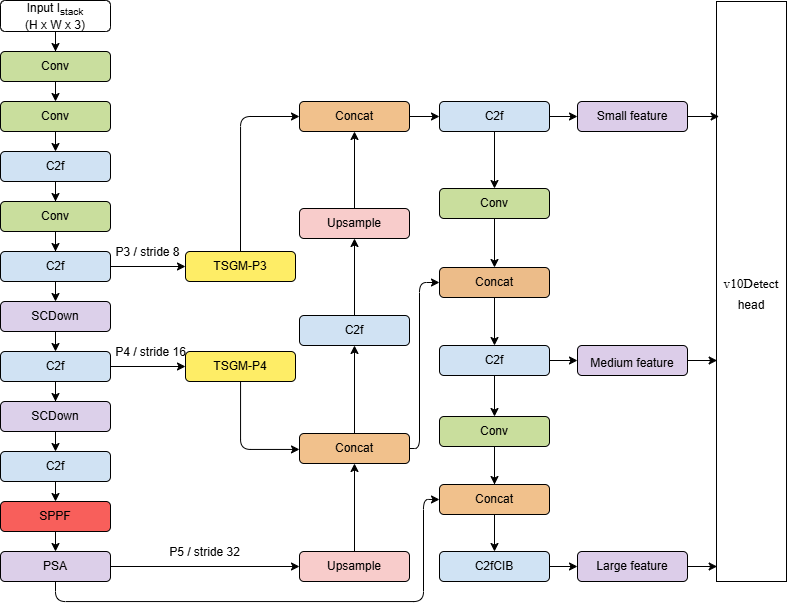

The diagram above was exported from draw.io. Its source (the exported page's mxGraphModel, read from the mxfile embedded in the PNG):
<mxGraphModel dx="1413" dy="881" grid="0" gridSize="10" guides="1" tooltips="1" connect="1" arrows="1" fold="1" page="1" pageScale="1" pageWidth="827" pageHeight="1169" math="0" shadow="0">
  <root>
    <mxCell id="0" />
    <mxCell id="1" parent="0" />
    <mxCell id="ZTGwvsQrKZT3YzzfVCIU-17" edge="1" parent="1" source="ZTGwvsQrKZT3YzzfVCIU-1" style="edgeStyle=orthogonalEdgeStyle;rounded=0;orthogonalLoop=1;jettySize=auto;html=1;exitX=0.5;exitY=1;exitDx=0;exitDy=0;" target="ZTGwvsQrKZT3YzzfVCIU-5">
      <mxGeometry relative="1" as="geometry" />
    </mxCell>
    <mxCell id="ZTGwvsQrKZT3YzzfVCIU-1" parent="1" style="rounded=1;whiteSpace=wrap;html=1;" value="&lt;font face=&quot;Helvetica&quot;&gt;Input&amp;nbsp;I&lt;sub&gt;stack&lt;/sub&gt;&lt;/font&gt;&lt;div&gt;&lt;font face=&quot;Helvetica&quot;&gt;(H x W x 3)&lt;/font&gt;&lt;/div&gt;" vertex="1">
      <mxGeometry height="31" width="110" x="18" y="249" as="geometry" />
    </mxCell>
    <mxCell id="ZTGwvsQrKZT3YzzfVCIU-20" edge="1" parent="1" source="ZTGwvsQrKZT3YzzfVCIU-5" style="edgeStyle=orthogonalEdgeStyle;rounded=0;orthogonalLoop=1;jettySize=auto;html=1;exitX=0.5;exitY=1;exitDx=0;exitDy=0;entryX=0.5;entryY=0;entryDx=0;entryDy=0;" target="ZTGwvsQrKZT3YzzfVCIU-6">
      <mxGeometry relative="1" as="geometry" />
    </mxCell>
    <mxCell id="ZTGwvsQrKZT3YzzfVCIU-5" parent="1" style="rounded=1;whiteSpace=wrap;html=1;fillColor=light-dark(#c9de9e, #ededed);" value="Conv" vertex="1">
      <mxGeometry height="30" width="110" x="18" y="300" as="geometry" />
    </mxCell>
    <mxCell id="ZTGwvsQrKZT3YzzfVCIU-23" edge="1" parent="1" source="ZTGwvsQrKZT3YzzfVCIU-6" style="edgeStyle=orthogonalEdgeStyle;rounded=0;orthogonalLoop=1;jettySize=auto;html=1;exitX=0.5;exitY=1;exitDx=0;exitDy=0;entryX=0.5;entryY=0;entryDx=0;entryDy=0;" target="ZTGwvsQrKZT3YzzfVCIU-10">
      <mxGeometry relative="1" as="geometry" />
    </mxCell>
    <mxCell id="ZTGwvsQrKZT3YzzfVCIU-6" parent="1" style="rounded=1;whiteSpace=wrap;html=1;fillColor=light-dark(#c9de9d, #ededed);" value="Conv" vertex="1">
      <mxGeometry height="30" width="110" x="18" y="350" as="geometry" />
    </mxCell>
    <mxCell id="ZTGwvsQrKZT3YzzfVCIU-27" edge="1" parent="1" source="ZTGwvsQrKZT3YzzfVCIU-7" style="edgeStyle=orthogonalEdgeStyle;rounded=0;orthogonalLoop=1;jettySize=auto;html=1;exitX=0.5;exitY=1;exitDx=0;exitDy=0;entryX=0.5;entryY=0;entryDx=0;entryDy=0;" target="ZTGwvsQrKZT3YzzfVCIU-13">
      <mxGeometry relative="1" as="geometry" />
    </mxCell>
    <mxCell id="ZTGwvsQrKZT3YzzfVCIU-7" parent="1" style="rounded=1;whiteSpace=wrap;html=1;fillColor=light-dark(#dcd0ea, #ededed);" value="SCDown" vertex="1">
      <mxGeometry height="30" width="110" x="18" y="550" as="geometry" />
    </mxCell>
    <mxCell id="ZTGwvsQrKZT3YzzfVCIU-26" edge="1" parent="1" source="ZTGwvsQrKZT3YzzfVCIU-8" style="edgeStyle=orthogonalEdgeStyle;rounded=0;orthogonalLoop=1;jettySize=auto;html=1;exitX=0.5;exitY=1;exitDx=0;exitDy=0;entryX=0.5;entryY=0;entryDx=0;entryDy=0;" target="ZTGwvsQrKZT3YzzfVCIU-7">
      <mxGeometry relative="1" as="geometry" />
    </mxCell>
    <mxCell id="ZTGwvsQrKZT3YzzfVCIU-37" edge="1" parent="1" source="ZTGwvsQrKZT3YzzfVCIU-8" style="edgeStyle=orthogonalEdgeStyle;rounded=0;orthogonalLoop=1;jettySize=auto;html=1;" target="ZTGwvsQrKZT3YzzfVCIU-35" value="">
      <mxGeometry relative="1" as="geometry" />
    </mxCell>
    <mxCell id="ZTGwvsQrKZT3YzzfVCIU-87" connectable="0" parent="ZTGwvsQrKZT3YzzfVCIU-37" style="edgeLabel;html=1;align=center;verticalAlign=middle;resizable=0;points=[];" value="&lt;font style=&quot;font-size: 12px;&quot;&gt;P3 / stride 8&lt;/font&gt;" vertex="1">
      <mxGeometry relative="1" x="-0.088" as="geometry">
        <mxPoint x="2" y="-15" as="offset" />
      </mxGeometry>
    </mxCell>
    <mxCell id="ZTGwvsQrKZT3YzzfVCIU-8" parent="1" style="rounded=1;whiteSpace=wrap;html=1;strokeColor=default;align=center;verticalAlign=middle;fontFamily=Helvetica;fontSize=12;fontColor=default;fillColor=light-dark(#d0e2f3, #ededed);" value="C2f" vertex="1">
      <mxGeometry height="30" width="110" x="18" y="500" as="geometry" />
    </mxCell>
    <mxCell id="ZTGwvsQrKZT3YzzfVCIU-25" edge="1" parent="1" source="ZTGwvsQrKZT3YzzfVCIU-9" style="edgeStyle=orthogonalEdgeStyle;rounded=0;orthogonalLoop=1;jettySize=auto;html=1;exitX=0.5;exitY=1;exitDx=0;exitDy=0;" target="ZTGwvsQrKZT3YzzfVCIU-8">
      <mxGeometry relative="1" as="geometry" />
    </mxCell>
    <mxCell id="ZTGwvsQrKZT3YzzfVCIU-9" parent="1" style="rounded=1;whiteSpace=wrap;html=1;strokeColor=default;align=center;verticalAlign=middle;fontFamily=Helvetica;fontSize=12;fontColor=default;fillColor=light-dark(#c9de9d, #ededed);" value="Conv" vertex="1">
      <mxGeometry height="30" width="110" x="18" y="450" as="geometry" />
    </mxCell>
    <mxCell id="ZTGwvsQrKZT3YzzfVCIU-24" edge="1" parent="1" source="ZTGwvsQrKZT3YzzfVCIU-10" style="edgeStyle=orthogonalEdgeStyle;rounded=0;orthogonalLoop=1;jettySize=auto;html=1;exitX=0.5;exitY=1;exitDx=0;exitDy=0;" target="ZTGwvsQrKZT3YzzfVCIU-9">
      <mxGeometry relative="1" as="geometry" />
    </mxCell>
    <mxCell id="ZTGwvsQrKZT3YzzfVCIU-10" parent="1" style="rounded=1;whiteSpace=wrap;html=1;fillColor=light-dark(#d0e2f3, #ededed);" value="C2f" vertex="1">
      <mxGeometry height="30" width="110" x="18" y="400" as="geometry" />
    </mxCell>
    <mxCell id="ZTGwvsQrKZT3YzzfVCIU-29" edge="1" parent="1" source="ZTGwvsQrKZT3YzzfVCIU-12" style="edgeStyle=orthogonalEdgeStyle;rounded=0;orthogonalLoop=1;jettySize=auto;html=1;exitX=0.5;exitY=1;exitDx=0;exitDy=0;entryX=0.5;entryY=0;entryDx=0;entryDy=0;" target="ZTGwvsQrKZT3YzzfVCIU-14">
      <mxGeometry relative="1" as="geometry" />
    </mxCell>
    <mxCell id="ZTGwvsQrKZT3YzzfVCIU-12" parent="1" style="rounded=1;whiteSpace=wrap;html=1;strokeColor=default;align=center;verticalAlign=middle;fontFamily=Helvetica;fontSize=12;fontColor=default;fillColor=light-dark(#dcd0ea, #ededed);" value="SCDown" vertex="1">
      <mxGeometry height="30" width="110" x="18" y="650" as="geometry" />
    </mxCell>
    <mxCell id="ZTGwvsQrKZT3YzzfVCIU-28" edge="1" parent="1" source="ZTGwvsQrKZT3YzzfVCIU-13" style="edgeStyle=orthogonalEdgeStyle;rounded=0;orthogonalLoop=1;jettySize=auto;html=1;exitX=0.5;exitY=1;exitDx=0;exitDy=0;" target="ZTGwvsQrKZT3YzzfVCIU-12">
      <mxGeometry relative="1" as="geometry" />
    </mxCell>
    <mxCell id="ZTGwvsQrKZT3YzzfVCIU-38" edge="1" parent="1" source="ZTGwvsQrKZT3YzzfVCIU-13" style="edgeStyle=orthogonalEdgeStyle;rounded=0;orthogonalLoop=1;jettySize=auto;html=1;" target="ZTGwvsQrKZT3YzzfVCIU-36" value="">
      <mxGeometry relative="1" as="geometry" />
    </mxCell>
    <mxCell id="ZTGwvsQrKZT3YzzfVCIU-94" connectable="0" parent="ZTGwvsQrKZT3YzzfVCIU-38" style="edgeLabel;html=1;align=center;verticalAlign=middle;resizable=0;points=[];" value="&lt;font style=&quot;font-size: 12px;&quot;&gt;P4 / stride 16&lt;/font&gt;" vertex="1">
      <mxGeometry relative="1" x="-0.085" y="-1" as="geometry">
        <mxPoint x="5" y="-16" as="offset" />
      </mxGeometry>
    </mxCell>
    <mxCell id="ZTGwvsQrKZT3YzzfVCIU-13" parent="1" style="rounded=1;whiteSpace=wrap;html=1;strokeColor=default;align=center;verticalAlign=middle;fontFamily=Helvetica;fontSize=12;fontColor=default;fillColor=light-dark(#d0e2f3, #ededed);" value="C2f" vertex="1">
      <mxGeometry height="30" width="110" x="18" y="600" as="geometry" />
    </mxCell>
    <mxCell id="ZTGwvsQrKZT3YzzfVCIU-33" edge="1" parent="1" source="ZTGwvsQrKZT3YzzfVCIU-14" style="edgeStyle=orthogonalEdgeStyle;rounded=0;orthogonalLoop=1;jettySize=auto;html=1;exitX=0.5;exitY=1;exitDx=0;exitDy=0;entryX=0.5;entryY=0;entryDx=0;entryDy=0;" target="ZTGwvsQrKZT3YzzfVCIU-31">
      <mxGeometry relative="1" as="geometry" />
    </mxCell>
    <mxCell id="ZTGwvsQrKZT3YzzfVCIU-14" parent="1" style="rounded=1;whiteSpace=wrap;html=1;strokeColor=default;align=center;verticalAlign=middle;fontFamily=Helvetica;fontSize=12;fontColor=default;fillColor=light-dark(#d0e2f3, #ededed);" value="C2f" vertex="1">
      <mxGeometry height="30" width="110" x="18" y="700" as="geometry" />
    </mxCell>
    <mxCell id="ZTGwvsQrKZT3YzzfVCIU-34" edge="1" parent="1" source="ZTGwvsQrKZT3YzzfVCIU-31" style="edgeStyle=orthogonalEdgeStyle;rounded=0;orthogonalLoop=1;jettySize=auto;html=1;exitX=0.5;exitY=1;exitDx=0;exitDy=0;entryX=0.5;entryY=0;entryDx=0;entryDy=0;" target="ZTGwvsQrKZT3YzzfVCIU-32">
      <mxGeometry relative="1" as="geometry" />
    </mxCell>
    <mxCell id="ZTGwvsQrKZT3YzzfVCIU-31" parent="1" style="rounded=1;whiteSpace=wrap;html=1;fillColor=light-dark(#f85f5b, #ededed);" value="SPPF" vertex="1">
      <mxGeometry height="30" width="110" x="18" y="750" as="geometry" />
    </mxCell>
    <mxCell id="ZTGwvsQrKZT3YzzfVCIU-54" edge="1" parent="1" source="ZTGwvsQrKZT3YzzfVCIU-32" style="edgeStyle=orthogonalEdgeStyle;rounded=0;orthogonalLoop=1;jettySize=auto;html=1;" target="ZTGwvsQrKZT3YzzfVCIU-44">
      <mxGeometry relative="1" as="geometry" />
    </mxCell>
    <mxCell id="ZTGwvsQrKZT3YzzfVCIU-96" connectable="0" parent="ZTGwvsQrKZT3YzzfVCIU-54" style="edgeLabel;html=1;align=center;verticalAlign=middle;resizable=0;points=[];" value="&lt;font style=&quot;font-size: 12px;&quot;&gt;P5 / stride 32&lt;/font&gt;" vertex="1">
      <mxGeometry relative="1" x="-0.0122" as="geometry">
        <mxPoint y="-15" as="offset" />
      </mxGeometry>
    </mxCell>
    <mxCell id="ZTGwvsQrKZT3YzzfVCIU-116" edge="1" parent="1" source="ZTGwvsQrKZT3YzzfVCIU-32" style="edgeStyle=orthogonalEdgeStyle;rounded=1;orthogonalLoop=1;jettySize=auto;html=1;exitX=0.5;exitY=1;exitDx=0;exitDy=0;entryX=0;entryY=0.5;entryDx=0;entryDy=0;curved=0;" target="ZTGwvsQrKZT3YzzfVCIU-69">
      <mxGeometry relative="1" as="geometry">
        <Array as="points">
          <mxPoint x="73" y="850" />
          <mxPoint x="441" y="850" />
          <mxPoint x="441" y="748" />
        </Array>
      </mxGeometry>
    </mxCell>
    <mxCell id="ZTGwvsQrKZT3YzzfVCIU-32" parent="1" style="rounded=1;whiteSpace=wrap;html=1;fillColor=light-dark(#dccfe9, #ededed);" value="PSA" vertex="1">
      <mxGeometry height="30" width="110" x="18" y="800" as="geometry" />
    </mxCell>
    <mxCell id="ZTGwvsQrKZT3YzzfVCIU-98" edge="1" parent="1" style="edgeStyle=orthogonalEdgeStyle;rounded=1;orthogonalLoop=1;jettySize=auto;html=1;entryX=0;entryY=0.5;entryDx=0;entryDy=0;curved=0;" target="ZTGwvsQrKZT3YzzfVCIU-50">
      <mxGeometry relative="1" as="geometry">
        <Array as="points">
          <mxPoint x="258" y="365" />
        </Array>
        <mxPoint x="258" y="500" as="sourcePoint" />
      </mxGeometry>
    </mxCell>
    <mxCell id="ZTGwvsQrKZT3YzzfVCIU-35" parent="1" style="rounded=1;whiteSpace=wrap;html=1;fillColor=light-dark(#feed66, #ededed);" value="TSGM-P3" vertex="1">
      <mxGeometry height="30" width="110" x="203" y="500" as="geometry" />
    </mxCell>
    <mxCell id="ZTGwvsQrKZT3YzzfVCIU-100" edge="1" parent="1" source="ZTGwvsQrKZT3YzzfVCIU-36" style="edgeStyle=orthogonalEdgeStyle;rounded=1;orthogonalLoop=1;jettySize=auto;html=1;exitX=0.5;exitY=1;exitDx=0;exitDy=0;entryX=0;entryY=0.5;entryDx=0;entryDy=0;strokeColor=none;curved=0;" target="ZTGwvsQrKZT3YzzfVCIU-46">
      <mxGeometry relative="1" as="geometry" />
    </mxCell>
    <mxCell id="ZTGwvsQrKZT3YzzfVCIU-106" edge="1" parent="1" source="ZTGwvsQrKZT3YzzfVCIU-36" style="edgeStyle=orthogonalEdgeStyle;rounded=1;orthogonalLoop=1;jettySize=auto;html=1;entryX=0;entryY=0.5;entryDx=0;entryDy=0;curved=0;" target="ZTGwvsQrKZT3YzzfVCIU-46">
      <mxGeometry relative="1" as="geometry">
        <Array as="points">
          <mxPoint x="258" y="698" />
        </Array>
      </mxGeometry>
    </mxCell>
    <mxCell id="ZTGwvsQrKZT3YzzfVCIU-36" parent="1" style="rounded=1;whiteSpace=wrap;html=1;strokeColor=default;align=center;verticalAlign=middle;fontFamily=Helvetica;fontSize=12;fontColor=default;fillColor=light-dark(#feed66, #ededed);" value="TSGM-P4" vertex="1">
      <mxGeometry height="30" width="110" x="203" y="600" as="geometry" />
    </mxCell>
    <mxCell id="ZTGwvsQrKZT3YzzfVCIU-101" edge="1" parent="1" source="ZTGwvsQrKZT3YzzfVCIU-44" style="edgeStyle=orthogonalEdgeStyle;rounded=0;orthogonalLoop=1;jettySize=auto;html=1;" target="ZTGwvsQrKZT3YzzfVCIU-46" value="">
      <mxGeometry relative="1" as="geometry" />
    </mxCell>
    <mxCell id="ZTGwvsQrKZT3YzzfVCIU-44" parent="1" style="rounded=1;whiteSpace=wrap;html=1;strokeColor=default;align=center;verticalAlign=middle;fontFamily=Helvetica;fontSize=12;fontColor=default;fillColor=light-dark(#f8cccb, #ededed);" value="Upsample" vertex="1">
      <mxGeometry height="30" width="110" x="317" y="800" as="geometry" />
    </mxCell>
    <mxCell id="ZTGwvsQrKZT3YzzfVCIU-103" edge="1" parent="1" source="ZTGwvsQrKZT3YzzfVCIU-45" style="edgeStyle=orthogonalEdgeStyle;rounded=0;orthogonalLoop=1;jettySize=auto;html=1;" target="ZTGwvsQrKZT3YzzfVCIU-49" value="">
      <mxGeometry relative="1" as="geometry" />
    </mxCell>
    <mxCell id="ZTGwvsQrKZT3YzzfVCIU-45" parent="1" style="rounded=1;whiteSpace=wrap;html=1;strokeColor=default;align=center;verticalAlign=middle;fontFamily=Helvetica;fontSize=12;fontColor=default;fillColor=light-dark(#d0e2f3, #ededed);" value="C2f" vertex="1">
      <mxGeometry height="30" width="110" x="317" y="564" as="geometry" />
    </mxCell>
    <mxCell id="ZTGwvsQrKZT3YzzfVCIU-102" edge="1" parent="1" source="ZTGwvsQrKZT3YzzfVCIU-46" style="edgeStyle=orthogonalEdgeStyle;rounded=0;orthogonalLoop=1;jettySize=auto;html=1;" target="ZTGwvsQrKZT3YzzfVCIU-45" value="">
      <mxGeometry relative="1" as="geometry" />
    </mxCell>
    <mxCell id="ZTGwvsQrKZT3YzzfVCIU-107" edge="1" parent="1" source="ZTGwvsQrKZT3YzzfVCIU-46" style="edgeStyle=orthogonalEdgeStyle;rounded=1;orthogonalLoop=1;jettySize=auto;html=1;entryX=0;entryY=0.5;entryDx=0;entryDy=0;curved=0;" target="ZTGwvsQrKZT3YzzfVCIU-66">
      <mxGeometry relative="1" as="geometry">
        <Array as="points">
          <mxPoint x="437" y="697" />
          <mxPoint x="437" y="531" />
        </Array>
      </mxGeometry>
    </mxCell>
    <mxCell id="ZTGwvsQrKZT3YzzfVCIU-46" parent="1" style="rounded=1;whiteSpace=wrap;html=1;strokeColor=default;align=center;verticalAlign=middle;fontFamily=Helvetica;fontSize=12;fontColor=default;fillColor=light-dark(#f1c18c, #ededed);" value="Concat" vertex="1">
      <mxGeometry height="30" width="110" x="317" y="682" as="geometry" />
    </mxCell>
    <mxCell id="ZTGwvsQrKZT3YzzfVCIU-104" edge="1" parent="1" source="ZTGwvsQrKZT3YzzfVCIU-49" style="edgeStyle=orthogonalEdgeStyle;rounded=0;orthogonalLoop=1;jettySize=auto;html=1;" target="ZTGwvsQrKZT3YzzfVCIU-50" value="">
      <mxGeometry relative="1" as="geometry" />
    </mxCell>
    <mxCell id="ZTGwvsQrKZT3YzzfVCIU-49" parent="1" style="rounded=1;whiteSpace=wrap;html=1;strokeColor=default;align=center;verticalAlign=middle;fontFamily=Helvetica;fontSize=12;fontColor=default;fillColor=light-dark(#f8cccb, #ededed);" value="Upsample" vertex="1">
      <mxGeometry height="30" width="110" x="317" y="457" as="geometry" />
    </mxCell>
    <mxCell id="ZTGwvsQrKZT3YzzfVCIU-99" edge="1" parent="1" source="ZTGwvsQrKZT3YzzfVCIU-50" style="edgeStyle=orthogonalEdgeStyle;rounded=0;orthogonalLoop=1;jettySize=auto;html=1;" target="ZTGwvsQrKZT3YzzfVCIU-51" value="">
      <mxGeometry relative="1" as="geometry" />
    </mxCell>
    <mxCell id="ZTGwvsQrKZT3YzzfVCIU-50" parent="1" style="rounded=1;whiteSpace=wrap;html=1;fillColor=light-dark(#f1c18c, #ededed);" value="Concat" vertex="1">
      <mxGeometry height="30" width="110" x="317" y="350" as="geometry" />
    </mxCell>
    <mxCell id="ZTGwvsQrKZT3YzzfVCIU-105" edge="1" parent="1" source="ZTGwvsQrKZT3YzzfVCIU-51" style="edgeStyle=orthogonalEdgeStyle;rounded=0;orthogonalLoop=1;jettySize=auto;html=1;" target="ZTGwvsQrKZT3YzzfVCIU-72" value="">
      <mxGeometry relative="1" as="geometry" />
    </mxCell>
    <mxCell id="ZTGwvsQrKZT3YzzfVCIU-113" edge="1" parent="1" source="ZTGwvsQrKZT3YzzfVCIU-51" style="edgeStyle=orthogonalEdgeStyle;rounded=0;orthogonalLoop=1;jettySize=auto;html=1;" target="ZTGwvsQrKZT3YzzfVCIU-110" value="">
      <mxGeometry relative="1" as="geometry" />
    </mxCell>
    <mxCell id="ZTGwvsQrKZT3YzzfVCIU-51" parent="1" style="rounded=1;whiteSpace=wrap;html=1;strokeColor=default;align=center;verticalAlign=middle;fontFamily=Helvetica;fontSize=12;fontColor=default;fillColor=light-dark(#d0e2f3, #ededed);" value="C2f" vertex="1">
      <mxGeometry height="30" width="110" x="457" y="350" as="geometry" />
    </mxCell>
    <mxCell id="ZTGwvsQrKZT3YzzfVCIU-64" parent="1" style="rounded=0;whiteSpace=wrap;html=1;" value="&lt;span lang=&quot;EN-US&quot; style=&quot;font-size: 10pt; line-height: 200%; font-family: &amp;quot;Times New Roman&amp;quot;, serif;&quot;&gt;v10Detect&lt;/span&gt;&lt;div&gt;head&lt;/div&gt;" vertex="1">
      <mxGeometry height="580" width="70" x="734" y="250" as="geometry" />
    </mxCell>
    <mxCell id="ZTGwvsQrKZT3YzzfVCIU-76" edge="1" parent="1" source="ZTGwvsQrKZT3YzzfVCIU-66" style="edgeStyle=orthogonalEdgeStyle;rounded=0;orthogonalLoop=1;jettySize=auto;html=1;exitX=0.5;exitY=1;exitDx=0;exitDy=0;entryX=0.5;entryY=0;entryDx=0;entryDy=0;" target="ZTGwvsQrKZT3YzzfVCIU-67">
      <mxGeometry relative="1" as="geometry" />
    </mxCell>
    <mxCell id="ZTGwvsQrKZT3YzzfVCIU-66" parent="1" style="rounded=1;whiteSpace=wrap;html=1;strokeColor=default;align=center;verticalAlign=middle;fontFamily=Helvetica;fontSize=12;fontColor=default;fillColor=light-dark(#ecbc89, #ededed);" value="Concat" vertex="1">
      <mxGeometry height="30" width="110" x="457" y="516" as="geometry" />
    </mxCell>
    <mxCell id="ZTGwvsQrKZT3YzzfVCIU-77" edge="1" parent="1" source="ZTGwvsQrKZT3YzzfVCIU-67" style="edgeStyle=orthogonalEdgeStyle;rounded=0;orthogonalLoop=1;jettySize=auto;html=1;exitX=0.5;exitY=1;exitDx=0;exitDy=0;entryX=0.5;entryY=0;entryDx=0;entryDy=0;" target="ZTGwvsQrKZT3YzzfVCIU-68">
      <mxGeometry relative="1" as="geometry" />
    </mxCell>
    <mxCell id="ZTGwvsQrKZT3YzzfVCIU-114" edge="1" parent="1" source="ZTGwvsQrKZT3YzzfVCIU-67" style="edgeStyle=orthogonalEdgeStyle;rounded=0;orthogonalLoop=1;jettySize=auto;html=1;" target="ZTGwvsQrKZT3YzzfVCIU-111" value="">
      <mxGeometry relative="1" as="geometry" />
    </mxCell>
    <mxCell id="ZTGwvsQrKZT3YzzfVCIU-67" parent="1" style="rounded=1;whiteSpace=wrap;html=1;strokeColor=default;align=center;verticalAlign=middle;fontFamily=Helvetica;fontSize=12;fontColor=default;fillColor=light-dark(#d0e2f3, #ededed);" value="C2f" vertex="1">
      <mxGeometry height="30" width="110" x="457" y="594" as="geometry" />
    </mxCell>
    <mxCell id="ZTGwvsQrKZT3YzzfVCIU-78" edge="1" parent="1" source="ZTGwvsQrKZT3YzzfVCIU-68" style="edgeStyle=orthogonalEdgeStyle;rounded=0;orthogonalLoop=1;jettySize=auto;html=1;exitX=0.5;exitY=1;exitDx=0;exitDy=0;entryX=0.5;entryY=0;entryDx=0;entryDy=0;" target="ZTGwvsQrKZT3YzzfVCIU-69">
      <mxGeometry relative="1" as="geometry" />
    </mxCell>
    <mxCell id="ZTGwvsQrKZT3YzzfVCIU-80" edge="1" parent="1" source="ZTGwvsQrKZT3YzzfVCIU-68" style="edgeStyle=orthogonalEdgeStyle;rounded=0;orthogonalLoop=1;jettySize=auto;html=1;" target="ZTGwvsQrKZT3YzzfVCIU-70" value="">
      <mxGeometry relative="1" as="geometry" />
    </mxCell>
    <mxCell id="ZTGwvsQrKZT3YzzfVCIU-68" parent="1" style="rounded=1;whiteSpace=wrap;html=1;strokeColor=default;align=center;verticalAlign=middle;fontFamily=Helvetica;fontSize=12;fontColor=default;fillColor=light-dark(#c9de9d, #ededed);" value="Conv" vertex="1">
      <mxGeometry height="30" width="110" x="457" y="665" as="geometry" />
    </mxCell>
    <mxCell id="ZTGwvsQrKZT3YzzfVCIU-69" parent="1" style="rounded=1;whiteSpace=wrap;html=1;strokeColor=default;align=center;verticalAlign=middle;fontFamily=Helvetica;fontSize=12;fontColor=default;fillColor=light-dark(#f1c18c, #ededed);" value="Concat" vertex="1">
      <mxGeometry height="30" width="110" x="457" y="733" as="geometry" />
    </mxCell>
    <mxCell id="ZTGwvsQrKZT3YzzfVCIU-115" edge="1" parent="1" source="ZTGwvsQrKZT3YzzfVCIU-70" style="edgeStyle=orthogonalEdgeStyle;rounded=0;orthogonalLoop=1;jettySize=auto;html=1;" target="ZTGwvsQrKZT3YzzfVCIU-112" value="">
      <mxGeometry relative="1" as="geometry" />
    </mxCell>
    <mxCell id="ZTGwvsQrKZT3YzzfVCIU-70" parent="1" style="rounded=1;whiteSpace=wrap;html=1;fillColor=light-dark(#d0e3f4, #ededed);" value="C2fCIB" vertex="1">
      <mxGeometry height="30" width="110" x="457" y="800" as="geometry" />
    </mxCell>
    <mxCell id="ZTGwvsQrKZT3YzzfVCIU-75" edge="1" parent="1" source="ZTGwvsQrKZT3YzzfVCIU-72" style="edgeStyle=orthogonalEdgeStyle;rounded=0;orthogonalLoop=1;jettySize=auto;html=1;" target="ZTGwvsQrKZT3YzzfVCIU-66" value="">
      <mxGeometry relative="1" as="geometry" />
    </mxCell>
    <mxCell id="ZTGwvsQrKZT3YzzfVCIU-72" parent="1" style="rounded=1;whiteSpace=wrap;html=1;strokeColor=default;align=center;verticalAlign=middle;fontFamily=Helvetica;fontSize=12;fontColor=default;fillColor=light-dark(#c9de9d, #ededed);" value="Conv" vertex="1">
      <mxGeometry height="30" width="110" x="457" y="437" as="geometry" />
    </mxCell>
    <mxCell id="ZTGwvsQrKZT3YzzfVCIU-90" edge="1" parent="1" source="ZTGwvsQrKZT3YzzfVCIU-49" style="edgeStyle=orthogonalEdgeStyle;rounded=0;orthogonalLoop=1;jettySize=auto;html=1;exitX=0.5;exitY=1;exitDx=0;exitDy=0;" target="ZTGwvsQrKZT3YzzfVCIU-49">
      <mxGeometry relative="1" as="geometry" />
    </mxCell>
    <mxCell id="ZTGwvsQrKZT3YzzfVCIU-110" parent="1" style="rounded=1;whiteSpace=wrap;html=1;strokeColor=default;align=center;verticalAlign=middle;fontFamily=Helvetica;fontSize=12;fontColor=default;fillColor=light-dark(#dccde9, #ededed);" value="Small feature" vertex="1">
      <mxGeometry height="30" width="110" x="595" y="350" as="geometry" />
    </mxCell>
    <mxCell id="ZTGwvsQrKZT3YzzfVCIU-111" parent="1" style="rounded=1;whiteSpace=wrap;html=1;strokeColor=default;align=center;verticalAlign=middle;fontFamily=Helvetica;fontSize=12;fontColor=default;fillColor=light-dark(#dccde9, #ededed);" value="&lt;table&gt;&lt;tbody&gt;&lt;tr&gt;&lt;td data-start=&quot;1578&quot; data-end=&quot;1589&quot; data-col-size=&quot;sm&quot;&gt;&lt;/td&gt;&lt;/tr&gt;&lt;/tbody&gt;&lt;/table&gt;&lt;table&gt;&lt;tbody&gt;&lt;tr&gt;&lt;td data-start=&quot;1589&quot; data-end=&quot;1607&quot; data-col-size=&quot;sm&quot;&gt;Medium feature&lt;/td&gt;&lt;/tr&gt;&lt;/tbody&gt;&lt;/table&gt;" vertex="1">
      <mxGeometry height="30" width="110" x="595" y="594" as="geometry" />
    </mxCell>
    <mxCell id="ZTGwvsQrKZT3YzzfVCIU-112" parent="1" style="rounded=1;whiteSpace=wrap;html=1;strokeColor=default;align=center;verticalAlign=middle;fontFamily=Helvetica;fontSize=12;fontColor=default;fillColor=light-dark(#dccde9, #ededed);" value="Large feature" vertex="1">
      <mxGeometry height="30" width="110" x="595" y="800" as="geometry" />
    </mxCell>
    <mxCell id="ZTGwvsQrKZT3YzzfVCIU-119" edge="1" parent="1" source="ZTGwvsQrKZT3YzzfVCIU-110" style="edgeStyle=orthogonalEdgeStyle;rounded=0;orthogonalLoop=1;jettySize=auto;html=1;exitX=1;exitY=0.5;exitDx=0;exitDy=0;entryX=0.037;entryY=0.197;entryDx=0;entryDy=0;entryPerimeter=0;" target="ZTGwvsQrKZT3YzzfVCIU-64">
      <mxGeometry relative="1" as="geometry" />
    </mxCell>
    <mxCell id="ZTGwvsQrKZT3YzzfVCIU-122" edge="1" parent="1" source="ZTGwvsQrKZT3YzzfVCIU-111" style="edgeStyle=orthogonalEdgeStyle;rounded=0;orthogonalLoop=1;jettySize=auto;html=1;exitX=1;exitY=0.5;exitDx=0;exitDy=0;entryX=0.009;entryY=0.62;entryDx=0;entryDy=0;entryPerimeter=0;" target="ZTGwvsQrKZT3YzzfVCIU-64">
      <mxGeometry relative="1" as="geometry" />
    </mxCell>
    <mxCell id="ZTGwvsQrKZT3YzzfVCIU-123" edge="1" parent="1" source="ZTGwvsQrKZT3YzzfVCIU-112" style="edgeStyle=orthogonalEdgeStyle;rounded=0;orthogonalLoop=1;jettySize=auto;html=1;exitX=1;exitY=0.5;exitDx=0;exitDy=0;entryX=0.009;entryY=0.975;entryDx=0;entryDy=0;entryPerimeter=0;" target="ZTGwvsQrKZT3YzzfVCIU-64">
      <mxGeometry relative="1" as="geometry" />
    </mxCell>
  </root>
</mxGraphModel>